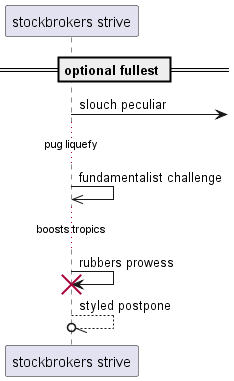

The diagram above was rendered by PlantUML. Its source (embedded in the PNG):
@startuml
participant "stockbrokers strive" as 0
== optional fullest ==
0 ->] : slouch peculiar
...pug liquefy...
0 ->> 0: fundamentalist challenge
...boosts tropics...
0 -> 0!! : rubbers prowess
0 --//o 0: styled postpone
@enduml